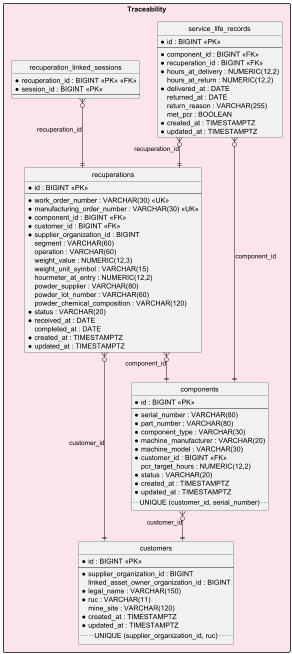

The diagram above was rendered by PlantUML. Its source (embedded in the PNG):
@startuml Reliant_Traceability_Database
skinparam linetype ortho
skinparam packageStyle rectangle
hide circle
hide empty members

package "Traceability" #FCE4EC {
entity "customers" as customers {
  * id : BIGINT <<PK>>
  --
  * supplier_organization_id : BIGINT 
  linked_asset_owner_organization_id : BIGINT 
  * legal_name : VARCHAR(150) 
  * ruc : VARCHAR(11) 
  mine_site : VARCHAR(120) 
  * created_at : TIMESTAMPTZ 
  * updated_at : TIMESTAMPTZ 
  .. UNIQUE (supplier_organization_id, ruc) ..
}
entity "components" as components {
  * id : BIGINT <<PK>>
  --
  * serial_number : VARCHAR(80) 
  * part_number : VARCHAR(80) 
  * component_type : VARCHAR(30) 
  * machine_manufacturer : VARCHAR(20) 
  * machine_model : VARCHAR(30) 
  * customer_id : BIGINT <<FK>>
  pcr_target_hours : NUMERIC(12,2) 
  * status : VARCHAR(20) 
  * created_at : TIMESTAMPTZ 
  * updated_at : TIMESTAMPTZ 
  .. UNIQUE (customer_id, serial_number) ..
}
entity "service_life_records" as service_life_records {
  * id : BIGINT <<PK>>
  --
  * component_id : BIGINT <<FK>>
  * recuperation_id : BIGINT <<FK>>
  * hours_at_delivery : NUMERIC(12,2) 
  hours_at_return : NUMERIC(12,2) 
  * delivered_at : DATE 
  returned_at : DATE 
  return_reason : VARCHAR(255) 
  met_pcr : BOOLEAN 
  * created_at : TIMESTAMPTZ 
  * updated_at : TIMESTAMPTZ 
}
entity "recuperations" as recuperations {
  * id : BIGINT <<PK>>
  --
  * work_order_number : VARCHAR(30) <<UK>>
  * manufacturing_order_number : VARCHAR(30) <<UK>>
  * component_id : BIGINT <<FK>>
  * customer_id : BIGINT <<FK>>
  * supplier_organization_id : BIGINT 
  segment : VARCHAR(60) 
  operation : VARCHAR(60) 
  weight_value : NUMERIC(12,3) 
  weight_unit_symbol : VARCHAR(15) 
  hourmeter_at_entry : NUMERIC(12,2) 
  powder_supplier : VARCHAR(80) 
  powder_lot_number : VARCHAR(60) 
  powder_chemical_composition : VARCHAR(120) 
  * status : VARCHAR(20) 
  * received_at : DATE 
  completed_at : DATE 
  * created_at : TIMESTAMPTZ 
  * updated_at : TIMESTAMPTZ 
}
entity "recuperation_linked_sessions" as recuperation_linked_sessions {
  * recuperation_id : BIGINT <<PK>> <<FK>>
  * session_id : BIGINT <<PK>>
  --
}
components }o--|| customers : customer_id
service_life_records }o--|| components : component_id
service_life_records }o--|| recuperations : recuperation_id
recuperations }o--|| components : component_id
recuperations }o--|| customers : customer_id
recuperation_linked_sessions }o--|| recuperations : recuperation_id
}

@enduml